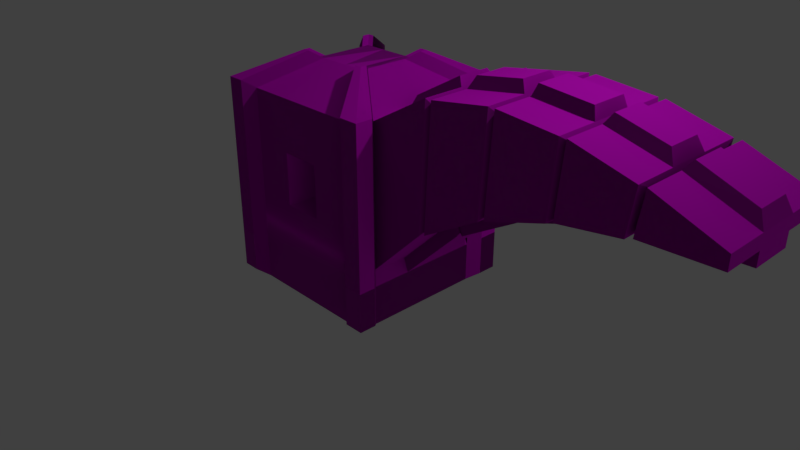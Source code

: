 # Source: arch.blend  (saved by Blender 2.79.0; exported with 4.5.12 LTS)
import bpy
from mathutils import Matrix  # noqa: F401  (used for matrix-valued properties, if any)

bpy.ops.wm.read_factory_settings(use_empty=True)
scene = bpy.context.scene
scene.name = 'Scene'

# ---- collections
col_collection_1 = bpy.data.collections.new('Collection 1'); scene.collection.children.link(col_collection_1)

# ---- images (referenced by path relative to the original .blend; pixels are not part of the script)
import os
ASSET_DIR = os.environ.get("B2B_ASSET_DIR", "")  # directory of the original .blend (textures are referenced by path, not embedded)
HERE = os.path.dirname(os.path.abspath(__file__))  # packed textures are extracted next to this script under _unpacked/

def load_image(name, relpath, width, height, colorspace="sRGB"):
    """Load a texture the original file referenced (path relative to the .blend, or extracted next to this script)."""
    p = next((c for c in (os.path.join(HERE, relpath), os.path.join(ASSET_DIR, relpath)) if relpath and os.path.exists(c)), "")
    if p:
        img = bpy.data.images.load(p, check_existing=True)
        img.name = name
    else:  # same state as the original file: an image datablock whose file is absent (Cycles renders it pink)
        img = bpy.data.images.new(name, width, height)
        img.source = "FILE"
        img.filepath = "//" + (relpath or name)
    img.colorspace_settings.name = colorspace
    return img
img_pot_diffuse = load_image('pot-diffuse', 'pot-diffuse.png', 1024, 1024, 'sRGB')
img_railing_normals_png = load_image('railing-normals.png', 'railing-normals.png', 1024, 1024, 'Non-Color')

# ---- materials (node trees are filled in below, after node groups)
mat_material = bpy.data.materials.new('Material')
mat_material.alpha_threshold = 0.0
mat_material.roughness = 0.5
mat_material.line_color = (0.0, 0.0, 0.0, 1.0)

# ---- material node trees
mat_material.use_nodes = True; mat_material.node_tree.nodes.clear()
_N = mat_material.node_tree.nodes; _L = mat_material.node_tree.links
n0 = _N.new('ShaderNodeOutputMaterial'); n0.name = 'Material Output'; n0.location = (300, 300)
n1 = _N.new('ShaderNodeBsdfPrincipled'); n1.name = 'Principled BSDF'; n1.location = (30, 403)
n1.width = 150
n1.subsurface_method = 'BURLEY'
n1.inputs[2].default_value = 0.8083
n1.inputs[3].default_value = 1.45
n1.inputs[9].default_value = (1.0, 1.0, 1.0)
n1.inputs[13].default_value = 0.09167
n2 = _N.new('ShaderNodeTexImage'); n2.name = 'Image Texture'; n2.location = (-242, 588)
n2.width = 140
n2.image = img_pot_diffuse
n3 = _N.new('ShaderNodeTexImage'); n3.name = 'Image Texture.001'; n3.location = (-445, 294)
n3.width = 140
n3.image = img_railing_normals_png
n4 = _N.new('ShaderNodeNormalMap'); n4.name = 'Normal Map'; n4.location = (-214, 163)
n4.inputs[0].default_value = 2.0
_L.new(n1.outputs[0], n0.inputs[0])
_L.new(n2.outputs[0], n1.inputs[0])
_L.new(n3.outputs[0], n4.inputs[1])
_L.new(n4.outputs[0], n1.inputs[5])
n0.is_active_output = True

# ---- world
world_world = bpy.data.worlds.new('World'); scene.world = world_world
world_world.color = (0.05088, 0.05088, 0.05088)
world_world.use_sun_shadow = False
world_world.sun_shadow_jitter_overblur = 0.0
world_world.cycles.sampling_method = 'MANUAL'

# ---- cameras
cam_camera = bpy.data.cameras.new('Camera')
cam_camera.clip_end = 100.0
cam_camera.lens = 35.0
cam_camera.sensor_width = 32.0
cam_camera.sensor_height = 18.0
cam_camera.ortho_scale = 7.314
cam_camera.dof.focus_distance = 0.0

# ---- lights
light_lamp = bpy.data.lights.new('Lamp', 'POINT')
light_lamp.transmission_factor = 0.0
light_lamp.cutoff_distance = 30.0
light_lamp.energy = 100.0
light_lamp.shadow_buffer_clip_start = 1.001
light_lamp.shadow_soft_size = 0.1
light_lamp.shadow_maximum_resolution = 0.006
light_lamp.use_absolute_resolution = True

# ---- meshes
me_cube = bpy.data.meshes.new('Cube')
me_cube.from_pydata([(1.0, 1.0, -1.0), (1.0, -1.0, -1.0), (-1.0, -1.0, -1.0), (-1.0, 1.0, -1.0), (-0.7813, -1.0, 9.0), (1.127, 0.8765, 9.357), (-0.908, -1.127, 1.354), (1.127, -0.9079, 1.356), (1.0, 0.75, -1.0), (-1.0, 0.75, -1.0), (1.0, 0.75, 1.0), (-1.0, 0.75, 1.0), (-1.0, 0.75, 9.0), (1.0, -0.7812, -1.0), (1.0, -0.7813, 1.0), (-1.0, -0.7812, -1.0), (-1.0, -0.7812, 1.0), (-1.127, -1.127, 1.354), (0.75, 1.0, -1.0), (0.75, -1.0, -1.0), (0.75, 1.0, 1.0), (0.75, -1.0, 1.0), (0.75, 0.75, -1.0), (0.75, -0.7812, -1.0), (-0.7812, 1.0, -1.0), (-0.7813, -1.0, -1.0), (-0.7812, 1.0, 1.0), (-0.7813, -1.0, 1.0), (1.127, -1.127, 1.356), (-0.7812, 1.0, 9.0), (-0.7812, 0.75, -1.0), (-0.7812, -0.7812, -1.0), (-1.0, -0.2708, -1.0), (-1.0, 0.2396, -1.0), (-1.0, -0.2708, 1.0), (-1.0, 0.2396, 1.0), (1.127, 1.127, 9.357), (1.0, -0.7813, 9.0), (1.0, 0.2396, -1.0), (1.0, -0.2708, -1.0), (1.0, 0.2396, 1.0), (1.0, -0.2708, 1.0), (0.75, -0.2708, -1.0), (0.75, 0.2396, -1.0), (-0.7812, -0.2708, -1.0), (-0.7812, 0.2396, -1.0), (1.0, 0.75, 9.0), (-1.0, 0.2396, 9.0), (1.0, -0.2708, 9.0), (-1.0, -0.7812, 9.0), (0.75, 1.0, 9.0), (0.75, -1.0, 9.0), (-1.0, -0.2708, 9.0), (1.0, 0.2396, 9.0), (5.0, -0.2708, 7.714), (5.0, 0.2396, 7.714), (5.0, -0.2708, 9.0), (5.0, -0.7813, 9.0), (5.0, 0.75, 9.0), (5.0, 0.2396, 9.0), (0.9326, -0.2708, 1.643), (0.9326, -0.7813, 1.643), (0.9326, 0.75, 1.643), (0.9326, 0.2396, 1.643), (5.0, -0.2708, 8.357), (5.0, -0.7813, 8.357), (5.0, 0.75, 8.357), (5.0, 0.2396, 8.357), (4.191, 0.1714, 9.834), (3.398, 0.2187, 10.76), (2.598, 0.2168, 10.93), (1.798, 0.2251, 10.51), (1.798, -0.2564, 10.51), (2.598, -0.2481, 10.93), (3.398, -0.2499, 10.76), (4.191, -0.2059, 9.834), (1.798, 0.2251, 4.234), (2.598, 0.2168, 6.089), (3.398, 0.2187, 7.112), (4.178, 0.1488, 7.975), (4.173, -0.1756, 7.965), (3.398, -0.2499, 7.112), (2.598, -0.2481, 6.089), (1.798, -0.2564, 4.234), (4.191, 0.5177, 9.835), (3.398, 0.6873, 10.76), (2.598, 0.6817, 10.93), (1.798, 0.7066, 10.51), (4.191, -0.5833, 9.834), (3.398, -0.7186, 10.76), (2.598, -0.7129, 10.93), (1.798, -0.7379, 10.51), (1.735, 0.2251, 4.841), (2.536, 0.2168, 6.674), (3.336, 0.2187, 7.703), (4.131, 0.1484, 8.449), (4.12, -0.1753, 8.331), (3.336, -0.2499, 7.703), (2.536, -0.2481, 6.674), (1.735, -0.2564, 4.841), (4.146, 0.517, 8.475), (3.336, 0.6873, 7.703), (2.536, 0.6817, 6.674), (1.735, 0.7066, 4.841), (4.141, -0.5833, 8.366), (3.336, -0.7186, 7.703), (2.536, -0.7129, 6.674), (1.735, -0.7379, 4.841), (4.24, -0.2708, 10.17), (4.24, 0.2396, 7.606), (4.173, 0.2396, 8.249), (4.24, 0.2396, 10.17), (4.24, -0.2708, 7.606), (4.24, 0.75, 10.17), (4.24, -0.7813, 10.17), (4.173, -0.2708, 8.249), (4.173, 0.75, 8.249), (4.173, -0.7813, 8.249), (4.16, 0.2396, 10.17), (4.16, -0.2708, 10.17), (4.16, 0.2396, 7.472), (4.16, -0.2708, 7.472), (4.16, 0.75, 10.17), (4.16, -0.7813, 10.17), (4.093, 0.2396, 8.114), (4.093, -0.2708, 8.114), (4.093, 0.75, 8.114), (4.093, -0.7813, 8.114), (3.438, 0.2396, 10.93), (3.438, -0.2708, 7.025), (3.438, 0.75, 10.93), (3.438, -0.7813, 10.93), (3.371, -0.2708, 7.668), (3.371, 0.75, 7.668), (3.371, -0.7813, 7.668), (3.438, -0.2708, 10.93), (3.438, 0.2396, 7.025), (3.371, 0.2396, 7.668), (3.36, 0.2396, 10.93), (3.36, -0.2708, 10.93), (3.36, 0.2396, 6.894), (3.36, -0.2708, 6.894), (3.36, 0.75, 10.93), (3.36, -0.7813, 10.93), (3.293, 0.2396, 7.537), (3.293, -0.2708, 7.537), (3.293, 0.75, 7.537), (3.293, -0.7813, 7.537), (2.638, 0.2396, 11.19), (2.638, -0.2708, 5.94), (2.638, 0.75, 11.19), (2.638, -0.7813, 11.19), (2.571, -0.2708, 6.583), (2.571, 0.75, 6.583), (2.571, -0.7813, 6.583), (2.638, -0.2708, 11.19), (2.638, 0.2396, 5.94), (2.571, 0.2396, 6.583), (2.56, 0.2396, 11.19), (2.56, -0.2708, 11.19), (2.56, 0.2396, 5.809), (2.56, -0.2708, 5.809), (2.56, 0.75, 11.19), (2.56, -0.7813, 11.19), (2.493, 0.2396, 6.452), (2.493, -0.2708, 6.452), (2.493, 0.75, 6.452), (2.493, -0.7813, 6.452), (1.838, 0.2396, 10.73), (1.838, -0.2708, 4.133), (1.838, 0.75, 10.73), (1.838, -0.7813, 10.73), (1.771, -0.2708, 4.776), (1.771, 0.75, 4.776), (1.771, -0.7813, 4.776), (1.838, -0.2708, 10.73), (1.838, 0.2396, 4.133), (1.771, 0.2396, 4.776), (1.76, 0.2396, 10.73), (1.76, -0.2708, 4.002), (1.76, 0.75, 10.73), (1.76, -0.7813, 10.73), (1.693, -0.2708, 4.645), (1.693, 0.75, 4.645), (1.693, -0.7813, 4.645), (1.76, -0.2708, 10.73), (1.76, 0.2396, 4.002), (1.693, 0.2396, 4.645), (1.08, 0.1885, 9.715), (1.08, -0.2198, 9.715), (1.688, 0.1885, 11.1), (4.32, -0.2198, 10.59), (4.928, -0.2198, 9.66), (4.928, 0.1885, 9.66), (4.32, 0.1885, 10.59), (3.515, -0.2198, 11.4), (4.092, -0.2198, 10.79), (4.092, 0.1885, 10.79), (3.515, 0.1885, 11.4), (2.689, -0.2377, 11.72), (3.317, -0.2377, 11.49), (3.317, 0.2064, 11.49), (2.689, 0.2064, 11.72), (1.915, -0.2198, 11.32), (2.492, -0.2198, 11.69), (2.492, 0.1885, 11.69), (1.915, 0.1885, 11.32), (1.688, -0.2198, 11.1), (0.2396, 1.0, -1.0), (-0.2708, 1.0, -1.0), (0.2396, -1.0, -1.0), (-0.2708, -1.0, -1.0), (0.2396, 1.0, 1.0), (-0.2708, 1.0, 1.0), (0.2396, -1.0, 1.0), (-0.2708, -1.0, 1.0), (0.2396, 0.75, -1.0), (-0.2708, 0.75, -1.0), (0.2396, -0.7812, -1.0), (-0.2708, -0.7812, -1.0), (0.2396, 0.2396, -1.0), (-0.2708, 0.2396, -1.0), (0.2396, -0.2708, -1.0), (-0.2708, -0.2708, -1.0), (0.2396, 1.0, 9.0), (-0.2708, 1.0, 9.0), (0.2396, -1.0, 9.0), (-0.2708, -1.0, 9.0), (1.0, -0.7813, 6.333), (1.0, -0.7813, 3.667), (-1.127, -1.127, -0.6456), (-0.908, -1.127, -0.6456), (-0.7812, 1.0, 6.333), (-0.7812, 1.0, 3.667), (1.0, 0.75, 6.333), (1.0, 0.75, 3.667), (-1.0, -0.7812, 3.667), (-1.0, -0.7812, 6.333), (-1.0, -0.2708, 6.333), (-1.0, -0.2708, 3.667), (0.75, 1.0, 3.667), (0.75, 1.0, 6.333), (-0.7813, -1.0, 3.667), (-0.7813, -1.0, 6.333), (1.127, -1.127, -0.6441), (1.127, -0.9079, -0.6441), (-1.0, 0.2396, 6.333), (-1.0, 0.2396, 3.667), (-1.0, 0.75, 6.333), (-1.0, 0.75, 3.667), (1.127, 1.127, 1.357), (1.127, 1.127, -0.6426), (0.75, -1.0, 6.333), (0.75, -1.0, 3.667), (-0.2708, -1.0, 3.667), (-0.2708, -1.0, 6.333), (0.2396, -1.0, 3.667), (0.2396, -1.0, 6.333), (0.2396, 1.0, 3.667), (0.2396, 1.0, 6.333), (-0.2708, 1.0, 3.667), (-0.2708, 1.0, 6.333), (-0.3754, 0.08506, 10.32), (-0.3754, 0.2747, 10.32), (-0.3754, 0.3675, 10.32), (0.3675, 0.3675, 10.32), (0.3675, 0.2747, 10.32), (-0.2941, -0.3754, 10.32), (-0.3754, -0.3754, 10.32), (-0.2941, 0.3675, 10.32), (0.3675, -0.2941, 10.32), (0.3675, -0.3754, 10.32), (0.3675, -0.1045, 10.32), (-0.3754, -0.2941, 10.32), (0.2747, 0.3675, 10.32), (0.2747, -0.3754, 10.32), (-0.1045, 0.3675, 10.32), (-0.1045, -0.3754, 10.32), (-0.3754, -0.1045, 10.32), (0.3675, 0.08506, 10.32), (0.08506, 0.3675, 10.32), (0.08506, -0.3754, 10.32), (-0.2708, -0.5, 3.667), (-0.2708, -0.5, 6.333), (0.2396, -0.5, 3.667), (0.2396, -0.5, 6.333), (-0.5, -0.2708, 6.333), (-0.5, -0.2708, 3.667), (-0.5, 0.2396, 6.333), (-0.5, 0.2396, 3.667), (0.2396, 0.5, 3.667), (0.2396, 0.5, 6.333), (-0.2708, 0.5, 3.667), (-0.2708, 0.5, 6.333), (-0.9079, 1.127, -0.6441), (-1.127, 1.127, -0.6441), (-1.127, 0.8766, -0.6441), (-1.127, 1.127, 1.356), (-0.9079, 1.127, 1.356), (-1.127, 0.8766, 1.356), (-1.127, 0.8766, 9.356), (-1.127, 1.127, 9.356), (-0.9079, 1.127, 9.356), (-1.127, 1.127, 6.689), (-0.9079, 1.127, 4.023), (-1.127, 0.8766, 4.023), (-0.5021, 0.4013, 10.67), (-1.127, 1.127, 4.023), (-0.9079, 1.127, 6.689), (-1.127, 0.8766, 6.689), (-0.5021, 0.4941, 10.67), (-0.4208, 0.4941, 10.67), (-1.127, -0.908, -0.6456), (-1.127, -0.908, 1.354), (-0.908, -1.127, 9.354), (-1.127, -1.127, 9.354), (-1.127, -0.908, 9.354), (-1.127, -0.908, 6.688), (-0.908, -1.127, 6.688), (-1.127, -1.127, 4.021), (-1.127, -0.908, 4.021), (-0.908, -1.127, 4.021), (-1.127, -1.127, 6.688), (-0.4209, -0.5022, 10.67), (-0.5022, -0.5022, 10.67), (-0.5022, -0.4209, 10.67), (0.8766, -1.127, -0.6441), (0.8766, -1.127, 1.356), (1.127, -0.9079, 9.356), (1.127, -1.127, 9.356), (0.8766, -1.127, 9.356), (1.127, -0.9079, 4.023), (1.127, -1.127, 6.689), (0.8766, -1.127, 4.023), (1.127, -0.9079, 6.689), (1.127, -1.127, 4.023), (0.8766, -1.127, 6.689), (0.4941, -0.4208, 10.67), (0.4941, -0.5021, 10.67), (0.4013, -0.5021, 10.67), (1.127, 0.8765, -0.6426), (1.127, 0.8765, 1.357), (0.8765, 1.127, -0.6426), (0.8765, 1.127, 1.357), (0.8765, 1.127, 9.357), (1.127, 1.127, 6.691), (1.127, 0.8765, 4.024), (0.8765, 1.127, 6.691), (1.127, 1.127, 4.024), (1.127, 0.8765, 6.691), (0.8765, 1.127, 4.024), (0.494, 0.494, 10.68), (0.494, 0.4012, 10.68), (0.4012, 0.494, 10.68)], [], [(31, 25, 2, 15), (270, 271, 338, 337), (2, 25, 231, 230), (264, 269, 311, 310), (248, 12, 300, 309), (33, 35, 11, 9), (18, 20, 343, 342), (24, 30, 9, 3), (242, 243, 318, 321), (39, 41, 14, 13), (44, 31, 15, 32), (39, 13, 23, 42), (0, 8, 22, 18), (240, 241, 347, 350), (19, 1, 244, 326), (13, 1, 19, 23), (223, 219, 31, 44), (209, 217, 30, 24), (213, 209, 24, 26), (211, 215, 27, 25), (219, 211, 25, 31), (217, 221, 45, 30), (221, 223, 44, 45), (8, 38, 43, 22), (38, 39, 42, 43), (30, 45, 33, 9), (45, 44, 32, 33), (8, 10, 40, 38), (38, 40, 41, 39), (15, 16, 34, 32), (32, 34, 35, 33), (113, 111, 59, 58), (233, 26, 298, 304), (12, 263, 306, 300), (0, 18, 342, 251), (238, 237, 49, 52), (8, 0, 251, 340), (15, 2, 230, 312), (27, 242, 321, 6), (246, 238, 52, 47), (248, 246, 47, 12), (228, 37, 328, 334), (269, 29, 302, 311), (261, 232, 29, 225), (112, 109, 55, 54), (257, 252, 51, 226), (155, 139, 200, 199), (1, 13, 245, 244), (57, 65, 64, 56), (59, 67, 66, 58), (54, 55, 59, 56), (14, 41, 60, 61), (131, 134, 127, 123), (108, 114, 57, 56), (110, 116, 66, 67), (117, 115, 64, 65), (116, 113, 58, 66), (186, 40, 63, 187), (112, 54, 64, 115), (40, 10, 62, 63), (117, 65, 57, 114), (179, 83, 99, 182), (161, 82, 98, 165), (141, 81, 97, 145), (121, 80, 96, 125), (109, 79, 95, 110), (136, 78, 94, 137), (156, 77, 93, 157), (176, 76, 92, 177), (184, 182, 99, 107), (167, 165, 98, 106), (147, 145, 97, 105), (127, 125, 96, 104), (187, 183, 103, 92), (164, 166, 102, 93), (144, 146, 101, 94), (124, 126, 100, 95), (185, 181, 91, 72), (159, 163, 90, 73), (139, 143, 89, 74), (119, 123, 88, 75), (154, 147, 143, 151), (91, 107, 174, 171), (107, 91, 181, 184), (90, 106, 154, 151), (178, 185, 72, 71), (158, 159, 73, 70), (138, 139, 74, 69), (118, 119, 75, 68), (179, 186, 76, 83), (161, 160, 77, 82), (141, 140, 78, 81), (121, 120, 79, 80), (180, 178, 71, 87), (162, 158, 70, 86), (142, 138, 69, 85), (122, 118, 68, 84), (89, 105, 134, 131), (55, 109, 110, 67), (80, 112, 115, 96), (104, 96, 115, 117), (95, 100, 116, 110), (75, 88, 114, 108), (37, 61, 184, 181), (68, 75, 108, 111), (80, 79, 109, 112), (84, 68, 111, 113), (130, 128, 118, 122), (129, 136, 120, 121), (119, 118, 197, 196), (174, 167, 163, 171), (117, 114, 88, 104), (135, 131, 123, 119), (137, 133, 126, 124), (134, 132, 125, 127), (79, 120, 124, 95), (129, 121, 125, 132), (81, 129, 132, 97), (105, 97, 132, 134), (94, 101, 133, 137), (74, 89, 131, 135), (167, 106, 90, 163), (69, 74, 135, 128), (81, 78, 136, 129), (85, 69, 128, 130), (123, 127, 104, 88), (120, 136, 137, 124), (150, 148, 138, 142), (149, 156, 140, 141), (48, 185, 207, 189), (147, 105, 89, 143), (155, 151, 143, 139), (157, 153, 146, 144), (154, 152, 145, 147), (78, 140, 144, 94), (149, 141, 145, 152), (82, 149, 152, 98), (106, 98, 152, 154), (93, 102, 153, 157), (73, 90, 151, 155), (70, 73, 155, 148), (82, 77, 156, 149), (86, 70, 148, 150), (140, 156, 157, 144), (170, 168, 158, 162), (169, 176, 160, 161), (111, 108, 191, 194), (175, 171, 163, 159), (177, 173, 166, 164), (174, 172, 165, 167), (77, 160, 164, 93), (169, 161, 165, 172), (83, 169, 172, 99), (107, 99, 172, 174), (92, 103, 173, 177), (72, 91, 171, 175), (71, 72, 175, 168), (83, 76, 176, 169), (87, 71, 168, 170), (160, 176, 177, 164), (46, 53, 178, 180), (41, 40, 186, 179), (59, 111, 194, 193), (48, 37, 181, 185), (63, 62, 183, 187), (61, 60, 182, 184), (41, 179, 182, 60), (76, 186, 187, 92), (116, 100, 84, 113), (122, 84, 100, 126), (130, 122, 126, 133), (85, 130, 133, 101), (142, 85, 101, 146), (150, 142, 146, 153), (86, 150, 153, 102), (162, 86, 102, 166), (170, 162, 166, 173), (87, 170, 173, 103), (180, 87, 103, 183), (46, 180, 183, 62), (194, 191, 192, 193), (198, 195, 196, 197), (202, 199, 200, 201), (206, 203, 204, 205), (188, 189, 207, 190), (118, 128, 198, 197), (128, 135, 195, 198), (56, 59, 193, 192), (175, 159, 204, 203), (53, 48, 189, 188), (178, 53, 188, 190), (108, 56, 192, 191), (168, 175, 203, 206), (135, 119, 196, 195), (158, 168, 206, 205), (148, 155, 199, 202), (185, 178, 190, 207), (139, 138, 201, 200), (138, 148, 202, 201), (159, 158, 205, 204), (243, 255, 227, 4), (255, 257, 226, 227), (241, 259, 224, 50), (259, 261, 225, 224), (13, 14, 7, 245), (12, 47, 262, 263), (43, 42, 222, 220), (220, 222, 223, 221), (22, 43, 220, 216), (216, 220, 221, 217), (23, 19, 210, 218), (218, 210, 211, 219), (19, 21, 214, 210), (210, 214, 215, 211), (20, 18, 208, 212), (212, 208, 209, 213), (18, 22, 216, 208), (208, 216, 217, 209), (42, 23, 218, 222), (222, 218, 219, 223), (212, 213, 260, 258), (258, 260, 292, 290), (20, 212, 258, 240), (240, 258, 259, 241), (215, 214, 256, 254), (257, 255, 283, 285), (27, 215, 254, 242), (242, 254, 255, 243), (271, 275, 339, 338), (14, 229, 331, 7), (214, 21, 253, 256), (256, 253, 252, 257), (213, 26, 233, 260), (260, 233, 232, 261), (232, 233, 304, 308), (3, 9, 296, 295), (252, 253, 333, 336), (275, 51, 330, 339), (11, 35, 247, 249), (249, 247, 246, 248), (35, 34, 239, 247), (247, 239, 287, 289), (273, 49, 316, 325), (267, 268, 324, 323), (4, 267, 323, 314), (243, 4, 314, 318), (20, 240, 350, 343), (265, 266, 352, 351), (34, 16, 236, 239), (239, 236, 237, 238), (241, 50, 344, 347), (10, 8, 340, 341), (263, 264, 310, 306), (29, 232, 308, 302), (277, 276, 269, 264, 263, 262, 278, 273, 268, 267), (270, 272, 279, 266, 265, 274, 280, 281, 275, 271), (281, 280, 276, 277), (225, 29, 269, 276), (50, 224, 280, 274), (274, 265, 351, 353), (4, 227, 277, 267), (224, 225, 276, 280), (26, 24, 294, 298), (52, 49, 273, 278), (226, 51, 275, 281), (51, 252, 336, 330), (47, 52, 278, 262), (227, 226, 281, 277), (37, 48, 272, 270), (53, 46, 266, 279), (25, 27, 6, 231), (48, 53, 279, 272), (16, 15, 312, 313), (266, 46, 5, 352), (282, 284, 285, 283), (256, 257, 285, 284), (255, 254, 282, 283), (254, 256, 284, 282), (289, 287, 286, 288), (246, 247, 289, 288), (239, 238, 286, 287), (238, 246, 288, 286), (290, 292, 293, 291), (261, 259, 291, 293), (260, 261, 293, 292), (259, 258, 290, 291), (296, 299, 297, 295), (298, 294, 295, 297), (301, 300, 306, 310), (308, 303, 301, 302), (303, 309, 300, 301), (297, 299, 305, 307), (307, 305, 309, 303), (298, 297, 307, 304), (304, 307, 303, 308), (302, 301, 310, 311), (24, 3, 295, 294), (249, 248, 309, 305), (11, 249, 305, 299), (9, 11, 299, 296), (231, 6, 17, 230), (230, 17, 313, 312), (322, 318, 314, 315), (317, 322, 315, 316), (313, 17, 319, 320), (320, 319, 322, 317), (17, 6, 321, 319), (319, 321, 318, 322), (316, 315, 324, 325), (315, 314, 323, 324), (236, 16, 313, 320), (49, 237, 317, 316), (268, 273, 325, 324), (237, 236, 320, 317), (245, 7, 28, 244), (244, 28, 327, 326), (336, 332, 329, 330), (332, 334, 328, 329), (330, 329, 338, 339), (28, 7, 331, 335), (335, 331, 334, 332), (327, 28, 335, 333), (333, 335, 332, 336), (329, 328, 337, 338), (229, 228, 334, 331), (21, 19, 326, 327), (37, 270, 337, 328), (253, 21, 327, 333), (251, 250, 341, 340), (250, 251, 342, 343), (349, 345, 36, 5), (345, 347, 344, 36), (250, 343, 350, 348), (348, 350, 347, 345), (341, 250, 348, 346), (346, 348, 345, 349), (5, 36, 351, 352), (36, 344, 353, 351), (46, 234, 349, 5), (235, 10, 341, 346), (234, 235, 346, 349), (50, 274, 353, 344)])
_uv = me_cube.uv_layers.new(name='UVMap')
_uv.uv.foreach_set('vector', [0.3613, 0.8752, 0.3822, 0.8752, 0.3822, 0.8948, 0.3613, 0.8948, 0.0209, 0.8948, 0.9005, 0.7472, 0.9005, 0.7472, 0.0209, 0.8948, 0.3822, 0.8948, 0.3822, 0.8752, 0.3822, 0.8752, 0.3822, 0.8948, 0.9005, 0.4631, 0.8796, 0.4631, 0.8796, 0.4631, 0.9005, 0.4631, 0.8766, 0.1052, 0.8766, 0.1052, 0.8766, 0.1052, 0.8766, 0.1052, 0.8278, 0.2841, 0.8278, 0.1052, 0.8766, 0.1052, 0.8766, 0.2841, 0.7333, 0.2841, 0.7333, 0.4631, 0.7333, 0.4631, 0.7333, 0.2841, 0.1911, 0.8752, 0.215, 0.8752, 0.215, 0.8948, 0.1911, 0.8948, 0.7303, 0.7472, 0.7303, 0.7472, 0.7303, 0.7472, 0.7303, 0.7472, 0.06966, 0.7159, 0.06966, 0.8948, 0.0209, 0.8948, 0.0209, 0.7159, 0.3125, 0.8752, 0.3613, 0.8752, 0.3613, 0.8948, 0.3125, 0.8948, 0.3125, 0.7159, 0.3613, 0.7159, 0.3613, 0.7382, 0.3125, 0.7382, 0.1911, 0.7159, 0.215, 0.7159, 0.215, 0.7382, 0.1911, 0.7382, 0.7333, 0.4631, 0.7333, 0.4631, 0.7333, 0.4631, 0.7333, 0.4631, 0.3822, 0.7382, 0.3822, 0.7159, 0.3822, 0.7159, 0.3822, 0.7382, 0.3613, 0.7159, 0.3822, 0.7159, 0.3822, 0.7382, 0.3613, 0.7382, 0.3125, 0.8295, 0.3613, 0.8295, 0.3613, 0.8752, 0.3125, 0.8752, 0.1911, 0.8295, 0.215, 0.8295, 0.215, 0.8752, 0.1911, 0.8752, 0.8308, 0.4631, 0.8308, 0.2841, 0.8796, 0.2841, 0.8796, 0.4631, 0.779, 0.5683, 0.779, 0.7472, 0.7303, 0.7472, 0.7303, 0.5683, 0.3613, 0.8295, 0.3822, 0.8295, 0.3822, 0.8752, 0.3613, 0.8752, 0.215, 0.8295, 0.2637, 0.8295, 0.2637, 0.8752, 0.215, 0.8752, 0.2637, 0.8295, 0.3125, 0.8295, 0.3125, 0.8752, 0.2637, 0.8752, 0.215, 0.7159, 0.2637, 0.7159, 0.2637, 0.7382, 0.215, 0.7382, 0.2637, 0.7159, 0.3125, 0.7159, 0.3125, 0.7382, 0.2637, 0.7382, 0.215, 0.8752, 0.2637, 0.8752, 0.2637, 0.8948, 0.215, 0.8948, 0.2637, 0.8752, 0.3125, 0.8752, 0.3125, 0.8948, 0.2637, 0.8948, 0.1672, 0.7159, 0.1672, 0.8948, 0.1184, 0.8948, 0.1184, 0.7159, 0.1184, 0.7159, 0.1184, 0.8948, 0.06966, 0.8948, 0.06966, 0.7159, 0.7303, 0.2841, 0.7303, 0.1052, 0.779, 0.1052, 0.779, 0.2841, 0.779, 0.2841, 0.779, 0.1052, 0.8278, 0.1052, 0.8278, 0.2841, 0.1672, 0.8948, 0.1184, 0.8948, 0.1184, 0.8948, 0.1672, 0.8948, 0.8796, 0.4631, 0.8796, 0.4631, 0.8796, 0.4631, 0.8796, 0.4631, 0.8766, 0.1052, 0.8766, 0.1052, 0.8766, 0.1052, 0.8766, 0.1052, 0.1911, 0.7159, 0.1911, 0.7382, 0.1911, 0.7382, 0.1911, 0.7159, 0.779, 0.1052, 0.7303, 0.1052, 0.7303, 0.1052, 0.779, 0.1052, 0.215, 0.7159, 0.1911, 0.7159, 0.1911, 0.7159, 0.215, 0.7159, 0.3613, 0.8948, 0.3822, 0.8948, 0.3822, 0.8948, 0.3613, 0.8948, 0.7303, 0.7472, 0.7303, 0.7472, 0.7303, 0.7472, 0.7303, 0.7472, 0.8278, 0.1052, 0.779, 0.1052, 0.779, 0.1052, 0.8278, 0.1052, 0.8766, 0.1052, 0.8278, 0.1052, 0.8278, 0.1052, 0.8766, 0.1052, 0.0, 0.0, 0.0, 0.0, 0.0, 0.0, 0.0, 0.0, 0.8796, 0.4631, 0.8796, 0.4631, 0.8796, 0.4631, 0.8796, 0.4631, 0.8308, 0.4631, 0.8796, 0.4631, 0.8796, 0.4631, 0.8308, 0.4631, 0.06966, 0.8948, 0.1184, 0.8948, 0.1184, 0.8948, 0.06966, 0.8948, 0.8278, 0.7472, 0.8766, 0.7472, 0.8766, 0.7472, 0.8278, 0.7472, 0.06966, 0.8948, 0.06966, 0.8948, 0.06966, 0.8948, 0.06966, 0.8948, 0.3822, 0.7159, 0.3613, 0.7159, 0.3613, 0.7159, 0.3822, 0.7159, 0.0209, 0.8948, 0.0209, 0.8948, 0.06966, 0.8948, 0.06966, 0.8948, 0.1184, 0.8948, 0.1184, 0.8948, 0.1672, 0.8948, 0.1672, 0.8948, 0.06966, 0.8948, 0.1184, 0.8948, 0.1184, 0.8948, 0.06966, 0.8948, 0.0209, 0.8948, 0.06966, 0.8948, 0.06966, 0.8948, 0.0209, 0.8948, 0.0209, 0.8948, 0.0209, 0.8948, 0.0209, 0.8948, 0.0209, 0.8948, 0.06966, 0.8948, 0.0209, 0.8948, 0.0209, 0.8948, 0.06966, 0.8948, 0.1184, 0.8948, 0.1672, 0.8948, 0.1672, 0.8948, 0.1184, 0.8948, 0.0209, 0.8948, 0.06966, 0.8948, 0.06966, 0.8948, 0.0209, 0.8948, 0.1672, 0.8948, 0.1672, 0.8948, 0.1672, 0.8948, 0.1672, 0.8948, 0.1184, 0.8948, 0.1184, 0.8948, 0.1184, 0.8948, 0.1184, 0.8948, 0.06966, 0.8948, 0.06966, 0.8948, 0.06966, 0.8948, 0.06966, 0.8948, 0.1184, 0.8948, 0.1672, 0.8948, 0.1672, 0.8948, 0.1184, 0.8948, 0.0209, 0.8948, 0.0209, 0.8948, 0.0209, 0.8948, 0.0209, 0.8948, 0.06966, 0.8948, 0.06966, 0.8948, 0.06966, 0.8948, 0.06966, 0.8948, 0.06966, 0.8948, 0.06966, 0.8948, 0.06966, 0.8948, 0.06966, 0.8948, 0.06966, 0.8948, 0.06966, 0.8948, 0.06966, 0.8948, 0.06966, 0.8948, 0.06966, 0.8948, 0.06966, 0.8948, 0.06966, 0.8948, 0.06966, 0.8948, 0.1184, 0.8948, 0.1184, 0.8948, 0.1184, 0.8948, 0.1184, 0.8948, 0.1184, 0.8948, 0.1184, 0.8948, 0.1184, 0.8948, 0.1184, 0.8948, 0.1184, 0.8948, 0.1184, 0.8948, 0.1184, 0.8948, 0.1184, 0.8948, 0.1184, 0.8948, 0.1184, 0.8948, 0.1184, 0.8948, 0.1184, 0.8948, 0.0209, 0.8948, 0.06966, 0.8948, 0.06966, 0.8948, 0.0209, 0.8948, 0.0209, 0.8948, 0.06966, 0.8948, 0.06966, 0.8948, 0.0209, 0.8948, 0.0209, 0.8948, 0.06966, 0.8948, 0.06966, 0.8948, 0.0209, 0.8948, 0.0209, 0.8948, 0.06966, 0.8948, 0.06966, 0.8948, 0.0209, 0.8948, 0.1184, 0.8948, 0.1672, 0.8948, 0.1672, 0.8948, 0.1184, 0.8948, 0.1184, 0.8948, 0.1672, 0.8948, 0.1672, 0.8948, 0.1184, 0.8948, 0.1184, 0.8948, 0.1672, 0.8948, 0.1672, 0.8948, 0.1184, 0.8948, 0.1184, 0.8948, 0.1672, 0.8948, 0.1672, 0.8948, 0.1184, 0.8948, 0.06966, 0.8948, 0.0209, 0.8948, 0.0209, 0.8948, 0.06966, 0.8948, 0.06966, 0.8948, 0.0209, 0.8948, 0.0209, 0.8948, 0.06966, 0.8948, 0.06966, 0.8948, 0.0209, 0.8948, 0.0209, 0.8948, 0.06966, 0.8948, 0.06966, 0.8948, 0.0209, 0.8948, 0.0209, 0.8948, 0.06966, 0.8948, 0.0209, 0.8948, 0.0209, 0.8948, 0.0209, 0.8948, 0.0209, 0.8948, 0.0209, 0.8948, 0.0209, 0.8948, 0.0209, 0.8948, 0.0209, 0.8948, 0.0209, 0.8948, 0.0209, 0.8948, 0.0209, 0.8948, 0.0209, 0.8948, 0.0209, 0.8948, 0.0209, 0.8948, 0.0209, 0.8948, 0.0209, 0.8948, 0.1184, 0.8948, 0.06966, 0.8948, 0.06966, 0.8948, 0.1184, 0.8948, 0.1184, 0.8948, 0.06966, 0.8948, 0.06966, 0.8948, 0.1184, 0.8948, 0.1184, 0.8948, 0.06966, 0.8948, 0.06966, 0.8948, 0.1184, 0.8948, 0.1184, 0.8948, 0.06966, 0.8948, 0.06966, 0.8948, 0.1184, 0.8948, 0.06966, 0.8948, 0.1184, 0.8948, 0.1184, 0.8948, 0.06966, 0.8948, 0.06966, 0.8948, 0.1184, 0.8948, 0.1184, 0.8948, 0.06966, 0.8948, 0.06966, 0.8948, 0.1184, 0.8948, 0.1184, 0.8948, 0.06966, 0.8948, 0.06966, 0.8948, 0.1184, 0.8948, 0.1184, 0.8948, 0.06966, 0.8948, 0.1672, 0.8948, 0.1184, 0.8948, 0.1184, 0.8948, 0.1672, 0.8948, 0.1672, 0.8948, 0.1184, 0.8948, 0.1184, 0.8948, 0.1672, 0.8948, 0.1672, 0.8948, 0.1184, 0.8948, 0.1184, 0.8948, 0.1672, 0.8948, 0.1672, 0.8948, 0.1184, 0.8948, 0.1184, 0.8948, 0.1672, 0.8948, 0.0209, 0.8948, 0.0209, 0.8948, 0.0209, 0.8948, 0.0209, 0.8948, 0.1184, 0.8948, 0.1184, 0.8948, 0.1184, 0.8948, 0.1184, 0.8948, 0.06966, 0.8948, 0.06966, 0.8948, 0.06966, 0.8948, 0.06966, 0.8948, 0.0209, 0.8948, 0.06966, 0.8948, 0.06966, 0.8948, 0.0209, 0.8948, 0.1184, 0.8948, 0.1672, 0.8948, 0.1672, 0.8948, 0.1184, 0.8948, 0.06966, 0.8948, 0.0209, 0.8948, 0.0209, 0.8948, 0.06966, 0.8948, 0.0209, 0.8948, 0.0209, 0.8948, 0.0209, 0.8948, 0.0209, 0.8948, 0.1184, 0.8948, 0.06966, 0.8948, 0.06966, 0.8948, 0.1184, 0.8948, 0.06966, 0.8948, 0.1184, 0.8948, 0.1184, 0.8948, 0.06966, 0.8948, 0.1672, 0.8948, 0.1184, 0.8948, 0.1184, 0.8948, 0.1672, 0.8948, 0.1672, 0.8948, 0.1184, 0.8948, 0.1184, 0.8948, 0.1672, 0.8948, 0.06966, 0.8948, 0.1184, 0.8948, 0.1184, 0.8948, 0.06966, 0.8948, 0.06966, 0.8948, 0.1184, 0.8948, 0.1184, 0.8948, 0.06966, 0.8948, 0.0209, 0.8948, 0.0209, 0.8948, 0.0209, 0.8948, 0.0209, 0.8948, 0.0209, 0.8948, 0.0209, 0.8948, 0.0209, 0.8948, 0.0209, 0.8948, 0.06966, 0.8948, 0.0209, 0.8948, 0.0209, 0.8948, 0.06966, 0.8948, 0.1184, 0.8948, 0.1672, 0.8948, 0.1672, 0.8948, 0.1184, 0.8948, 0.0209, 0.8948, 0.06966, 0.8948, 0.06966, 0.8948, 0.0209, 0.8948, 0.1184, 0.8948, 0.1184, 0.8948, 0.1184, 0.8948, 0.1184, 0.8948, 0.06966, 0.8948, 0.06966, 0.8948, 0.06966, 0.8948, 0.06966, 0.8948, 0.06966, 0.8948, 0.06966, 0.8948, 0.06966, 0.8948, 0.06966, 0.8948, 0.0209, 0.8948, 0.06966, 0.8948, 0.06966, 0.8948, 0.0209, 0.8948, 0.1184, 0.8948, 0.1672, 0.8948, 0.1672, 0.8948, 0.1184, 0.8948, 0.06966, 0.8948, 0.0209, 0.8948, 0.0209, 0.8948, 0.06966, 0.8948, 0.0209, 0.8948, 0.0209, 0.8948, 0.0209, 0.8948, 0.0209, 0.8948, 0.1184, 0.8948, 0.06966, 0.8948, 0.06966, 0.8948, 0.1184, 0.8948, 0.06966, 0.8948, 0.1184, 0.8948, 0.1184, 0.8948, 0.06966, 0.8948, 0.1672, 0.8948, 0.1184, 0.8948, 0.1184, 0.8948, 0.1672, 0.8948, 0.0209, 0.8948, 0.0209, 0.8948, 0.0209, 0.8948, 0.0209, 0.8948, 0.1184, 0.8948, 0.1184, 0.8948, 0.1184, 0.8948, 0.1184, 0.8948, 0.1672, 0.8948, 0.1184, 0.8948, 0.1184, 0.8948, 0.1672, 0.8948, 0.06966, 0.8948, 0.1184, 0.8948, 0.1184, 0.8948, 0.06966, 0.8948, 0.06966, 0.8948, 0.06966, 0.8948, 0.06966, 0.8948, 0.06966, 0.8948, 0.0209, 0.8948, 0.0209, 0.8948, 0.0209, 0.8948, 0.0209, 0.8948, 0.06966, 0.8948, 0.0209, 0.8948, 0.0209, 0.8948, 0.06966, 0.8948, 0.1184, 0.8948, 0.1672, 0.8948, 0.1672, 0.8948, 0.1184, 0.8948, 0.0209, 0.8948, 0.06966, 0.8948, 0.06966, 0.8948, 0.0209, 0.8948, 0.1184, 0.8948, 0.1184, 0.8948, 0.1184, 0.8948, 0.1184, 0.8948, 0.06966, 0.8948, 0.06966, 0.8948, 0.06966, 0.8948, 0.06966, 0.8948, 0.06966, 0.8948, 0.06966, 0.8948, 0.06966, 0.8948, 0.06966, 0.8948, 0.0209, 0.8948, 0.06966, 0.8948, 0.06966, 0.8948, 0.0209, 0.8948, 0.1184, 0.8948, 0.1672, 0.8948, 0.1672, 0.8948, 0.1184, 0.8948, 0.06966, 0.8948, 0.0209, 0.8948, 0.0209, 0.8948, 0.06966, 0.8948, 0.1184, 0.8948, 0.06966, 0.8948, 0.06966, 0.8948, 0.1184, 0.8948, 0.06966, 0.8948, 0.1184, 0.8948, 0.1184, 0.8948, 0.06966, 0.8948, 0.1672, 0.8948, 0.1184, 0.8948, 0.1184, 0.8948, 0.1672, 0.8948, 0.1184, 0.8948, 0.1184, 0.8948, 0.1184, 0.8948, 0.1184, 0.8948, 0.1672, 0.8948, 0.1184, 0.8948, 0.1184, 0.8948, 0.1672, 0.8948, 0.06966, 0.8948, 0.1184, 0.8948, 0.1184, 0.8948, 0.06966, 0.8948, 0.1184, 0.8948, 0.06966, 0.8948, 0.06966, 0.8948, 0.1184, 0.8948, 0.06966, 0.8948, 0.0209, 0.8948, 0.0209, 0.8948, 0.06966, 0.8948, 0.1184, 0.8948, 0.1672, 0.8948, 0.1672, 0.8948, 0.1184, 0.8948, 0.0209, 0.8948, 0.06966, 0.8948, 0.06966, 0.8948, 0.0209, 0.8948, 0.1184, 0.8948, 0.1184, 0.8948, 0.1184, 0.8948, 0.1184, 0.8948, 0.06966, 0.8948, 0.06966, 0.8948, 0.06966, 0.8948, 0.06966, 0.8948, 0.06966, 0.8948, 0.06966, 0.8948, 0.06966, 0.8948, 0.06966, 0.8948, 0.0209, 0.8948, 0.06966, 0.8948, 0.06966, 0.8948, 0.0209, 0.8948, 0.1184, 0.8948, 0.1672, 0.8948, 0.1672, 0.8948, 0.1184, 0.8948, 0.06966, 0.8948, 0.0209, 0.8948, 0.0209, 0.8948, 0.06966, 0.8948, 0.1184, 0.8948, 0.06966, 0.8948, 0.06966, 0.8948, 0.1184, 0.8948, 0.06966, 0.8948, 0.1184, 0.8948, 0.1184, 0.8948, 0.06966, 0.8948, 0.1672, 0.8948, 0.1184, 0.8948, 0.1184, 0.8948, 0.1672, 0.8948, 0.1184, 0.8948, 0.1184, 0.8948, 0.1184, 0.8948, 0.1184, 0.8948, 0.1672, 0.8948, 0.1184, 0.8948, 0.1184, 0.8948, 0.1672, 0.8948, 0.06966, 0.8948, 0.1184, 0.8948, 0.1184, 0.8948, 0.06966, 0.8948, 0.1184, 0.8948, 0.1184, 0.8948, 0.1184, 0.8948, 0.1184, 0.8948, 0.06966, 0.8948, 0.0209, 0.8948, 0.0209, 0.8948, 0.06966, 0.8948, 0.1184, 0.8948, 0.1672, 0.8948, 0.1672, 0.8948, 0.1184, 0.8948, 0.0209, 0.8948, 0.06966, 0.8948, 0.06966, 0.8948, 0.0209, 0.8948, 0.06966, 0.8948, 0.06966, 0.8948, 0.06966, 0.8948, 0.06966, 0.8948, 0.1184, 0.8948, 0.1184, 0.8948, 0.1184, 0.8948, 0.1184, 0.8948, 0.1672, 0.8948, 0.1672, 0.8948, 0.1672, 0.8948, 0.1672, 0.8948, 0.1672, 0.8948, 0.1672, 0.8948, 0.1672, 0.8948, 0.1672, 0.8948, 0.1672, 0.8948, 0.1672, 0.8948, 0.1672, 0.8948, 0.1672, 0.8948, 0.1672, 0.8948, 0.1672, 0.8948, 0.1672, 0.8948, 0.1672, 0.8948, 0.1672, 0.8948, 0.1672, 0.8948, 0.1672, 0.8948, 0.1672, 0.8948, 0.1672, 0.8948, 0.1672, 0.8948, 0.1672, 0.8948, 0.1672, 0.8948, 0.1672, 0.8948, 0.1672, 0.8948, 0.1672, 0.8948, 0.1672, 0.8948, 0.1672, 0.8948, 0.1672, 0.8948, 0.1672, 0.8948, 0.1672, 0.8948, 0.1672, 0.8948, 0.1672, 0.8948, 0.1672, 0.8948, 0.1672, 0.8948, 0.1672, 0.8948, 0.1672, 0.8948, 0.1672, 0.8948, 0.1672, 0.8948, 0.1672, 0.8948, 0.1672, 0.8948, 0.1672, 0.8948, 0.1672, 0.8948, 0.1672, 0.8948, 0.1672, 0.8948, 0.1672, 0.8948, 0.1672, 0.8948, 0.1184, 0.8948, 0.06966, 0.8948, 0.06966, 0.8948, 0.1184, 0.8948, 0.1184, 0.8948, 0.06966, 0.8948, 0.06966, 0.8948, 0.1184, 0.8948, 0.1184, 0.8948, 0.06966, 0.8948, 0.06966, 0.8948, 0.1184, 0.8948, 0.1184, 0.8948, 0.06966, 0.8948, 0.06966, 0.8948, 0.1184, 0.8948, 0.1184, 0.8948, 0.06966, 0.8948, 0.06966, 0.8948, 0.1184, 0.8948, 0.1184, 0.8948, 0.1184, 0.8948, 0.1184, 0.8948, 0.1184, 0.8948, 0.1184, 0.8948, 0.06966, 0.8948, 0.06966, 0.8948, 0.1184, 0.8948, 0.06966, 0.8948, 0.1184, 0.8948, 0.1184, 0.8948, 0.06966, 0.8948, 0.06966, 0.8948, 0.06966, 0.8948, 0.06966, 0.8948, 0.06966, 0.8948, 0.1184, 0.8948, 0.06966, 0.8948, 0.06966, 0.8948, 0.1184, 0.8948, 0.1184, 0.8948, 0.1184, 0.8948, 0.1184, 0.8948, 0.1184, 0.8948, 0.06966, 0.8948, 0.06966, 0.8948, 0.06966, 0.8948, 0.06966, 0.8948, 0.1184, 0.8948, 0.06966, 0.8948, 0.06966, 0.8948, 0.1184, 0.8948, 0.06966, 0.8948, 0.06966, 0.8948, 0.06966, 0.8948, 0.06966, 0.8948, 0.1184, 0.8948, 0.1184, 0.8948, 0.1184, 0.8948, 0.1184, 0.8948, 0.1184, 0.8948, 0.06966, 0.8948, 0.06966, 0.8948, 0.1184, 0.8948, 0.06966, 0.8948, 0.1184, 0.8948, 0.1184, 0.8948, 0.06966, 0.8948, 0.06966, 0.8948, 0.1184, 0.8948, 0.1184, 0.8948, 0.06966, 0.8948, 0.1184, 0.8948, 0.1184, 0.8948, 0.1184, 0.8948, 0.1184, 0.8948, 0.06966, 0.8948, 0.1184, 0.8948, 0.1184, 0.8948, 0.06966, 0.8948, 0.7303, 0.7472, 0.779, 0.7472, 0.779, 0.7472, 0.7303, 0.7472, 0.779, 0.7472, 0.8278, 0.7472, 0.8278, 0.7472, 0.779, 0.7472, 0.7333, 0.4631, 0.782, 0.4631, 0.782, 0.4631, 0.7333, 0.4631, 0.782, 0.4631, 0.8308, 0.4631, 0.8308, 0.4631, 0.782, 0.4631, 0.0209, 0.7159, 0.0209, 0.8948, 0.0209, 0.8948, 0.0209, 0.7159, 0.8766, 0.1052, 0.8278, 0.1052, 0.8278, 0.1052, 0.8766, 0.1052, 0.2637, 0.7382, 0.3125, 0.7382, 0.3125, 0.7839, 0.2637, 0.7839, 0.2637, 0.7839, 0.3125, 0.7839, 0.3125, 0.8295, 0.2637, 0.8295, 0.215, 0.7382, 0.2637, 0.7382, 0.2637, 0.7839, 0.215, 0.7839, 0.215, 0.7839, 0.2637, 0.7839, 0.2637, 0.8295, 0.215, 0.8295, 0.3613, 0.7382, 0.3822, 0.7382, 0.3822, 0.7839, 0.3613, 0.7839, 0.3613, 0.7839, 0.3822, 0.7839, 0.3822, 0.8295, 0.3613, 0.8295, 0.8766, 0.5683, 0.8766, 0.7472, 0.8278, 0.7472, 0.8278, 0.5683, 0.8278, 0.5683, 0.8278, 0.7472, 0.779, 0.7472, 0.779, 0.5683, 0.7333, 0.4631, 0.7333, 0.2841, 0.782, 0.2841, 0.782, 0.4631, 0.782, 0.4631, 0.782, 0.2841, 0.8308, 0.2841, 0.8308, 0.4631, 0.1911, 0.7382, 0.215, 0.7382, 0.215, 0.7839, 0.1911, 0.7839, 0.1911, 0.7839, 0.215, 0.7839, 0.215, 0.8295, 0.1911, 0.8295, 0.3125, 0.7382, 0.3613, 0.7382, 0.3613, 0.7839, 0.3125, 0.7839, 0.3125, 0.7839, 0.3613, 0.7839, 0.3613, 0.8295, 0.3125, 0.8295, 0.782, 0.4631, 0.8308, 0.4631, 0.8308, 0.4631, 0.782, 0.4631, 0.782, 0.4631, 0.8308, 0.4631, 0.8308, 0.4631, 0.782, 0.4631, 0.7333, 0.4631, 0.782, 0.4631, 0.782, 0.4631, 0.7333, 0.4631, 0.7333, 0.4631, 0.782, 0.4631, 0.782, 0.4631, 0.7333, 0.4631, 0.779, 0.7472, 0.8278, 0.7472, 0.8278, 0.7472, 0.779, 0.7472, 0.8278, 0.7472, 0.779, 0.7472, 0.779, 0.7472, 0.8278, 0.7472, 0.7303, 0.7472, 0.779, 0.7472, 0.779, 0.7472, 0.7303, 0.7472, 0.7303, 0.7472, 0.779, 0.7472, 0.779, 0.7472, 0.7303, 0.7472, 0.9005, 0.7472, 0.8766, 0.7472, 0.8766, 0.7472, 0.9005, 0.7472, 0.0, 0.0, 0.0, 0.0, 0.0, 0.0, 0.0, 0.0, 0.8278, 0.7472, 0.8766, 0.7472, 0.8766, 0.7472, 0.8278, 0.7472, 0.8278, 0.7472, 0.8766, 0.7472, 0.8766, 0.7472, 0.8278, 0.7472, 0.8308, 0.4631, 0.8796, 0.4631, 0.8796, 0.4631, 0.8308, 0.4631, 0.8308, 0.4631, 0.8796, 0.4631, 0.8796, 0.4631, 0.8308, 0.4631, 0.8796, 0.4631, 0.8796, 0.4631, 0.8796, 0.4631, 0.8796, 0.4631, 0.1911, 0.8948, 0.215, 0.8948, 0.215, 0.8948, 0.1911, 0.8948, 0.8766, 0.7472, 0.8766, 0.7472, 0.8766, 0.7472, 0.8766, 0.7472, 0.8766, 0.7472, 0.8766, 0.7472, 0.8766, 0.7472, 0.8766, 0.7472, 0.8766, 0.1052, 0.8278, 0.1052, 0.8278, 0.1052, 0.8766, 0.1052, 0.8766, 0.1052, 0.8278, 0.1052, 0.8278, 0.1052, 0.8766, 0.1052, 0.8278, 0.1052, 0.779, 0.1052, 0.779, 0.1052, 0.8278, 0.1052, 0.8278, 0.1052, 0.779, 0.1052, 0.779, 0.1052, 0.8278, 0.1052, 0.7303, 0.1052, 0.7303, 0.1052, 0.7303, 0.1052, 0.7303, 0.1052, 0.7303, 0.7472, 0.7094, 0.1052, 0.7094, 0.1052, 0.7303, 0.7472, 0.7303, 0.7472, 0.7303, 0.7472, 0.7303, 0.7472, 0.7303, 0.7472, 0.7303, 0.7472, 0.7303, 0.7472, 0.7303, 0.7472, 0.7303, 0.7472, 0.7333, 0.4631, 0.7333, 0.4631, 0.7333, 0.4631, 0.7333, 0.4631, 0.1911, 0.8948, 0.1672, 0.8948, 0.1672, 0.8948, 0.1911, 0.8948, 0.779, 0.1052, 0.7303, 0.1052, 0.7303, 0.1052, 0.779, 0.1052, 0.779, 0.1052, 0.7303, 0.1052, 0.7303, 0.1052, 0.779, 0.1052, 0.7333, 0.4631, 0.7333, 0.4631, 0.7333, 0.4631, 0.7333, 0.4631, 0.1672, 0.8948, 0.1672, 0.7159, 0.1672, 0.7159, 0.1672, 0.8948, 0.8766, 0.1052, 0.9005, 0.4631, 0.9005, 0.4631, 0.8766, 0.1052, 0.8796, 0.4631, 0.8796, 0.4631, 0.8796, 0.4631, 0.8796, 0.4631, 0.779, 0.7472, 0.8308, 0.4631, 0.8796, 0.4631, 0.9005, 0.4631, 0.8766, 0.1052, 0.8278, 0.1052, 0.779, 0.1052, 0.7303, 0.1052, 0.7094, 0.1052, 0.7303, 0.7472, 0.0209, 0.8948, 0.06966, 0.8948, 0.1184, 0.8948, 0.1672, 0.8948, 0.1911, 0.8948, 0.7333, 0.4631, 0.782, 0.4631, 0.8278, 0.7472, 0.8766, 0.7472, 0.9005, 0.7472, 0.8278, 0.7472, 0.782, 0.4631, 0.8308, 0.4631, 0.779, 0.7472, 0.8308, 0.4631, 0.8796, 0.4631, 0.8796, 0.4631, 0.8308, 0.4631, 0.7333, 0.4631, 0.782, 0.4631, 0.782, 0.4631, 0.7333, 0.4631, 0.7333, 0.4631, 0.1911, 0.8948, 0.1911, 0.8948, 0.7333, 0.4631, 0.7303, 0.7472, 0.779, 0.7472, 0.779, 0.7472, 0.7303, 0.7472, 0.782, 0.4631, 0.8308, 0.4631, 0.8308, 0.4631, 0.782, 0.4631, 0.8796, 0.4631, 0.8796, 0.2841, 0.8796, 0.2841, 0.8796, 0.4631, 0.779, 0.1052, 0.7303, 0.1052, 0.7303, 0.1052, 0.779, 0.1052, 0.8278, 0.7472, 0.8766, 0.7472, 0.8766, 0.7472, 0.8278, 0.7472, 0.8766, 0.7472, 0.8766, 0.7472, 0.8766, 0.7472, 0.8766, 0.7472, 0.8278, 0.1052, 0.779, 0.1052, 0.779, 0.1052, 0.8278, 0.1052, 0.779, 0.7472, 0.8278, 0.7472, 0.8278, 0.7472, 0.779, 0.7472, 0.0209, 0.8948, 0.06966, 0.8948, 0.06966, 0.8948, 0.0209, 0.8948, 0.1184, 0.8948, 0.1672, 0.8948, 0.1672, 0.8948, 0.1184, 0.8948, 0.7303, 0.5683, 0.7303, 0.7472, 0.7303, 0.7472, 0.7303, 0.5683, 0.06966, 0.8948, 0.1184, 0.8948, 0.1184, 0.8948, 0.06966, 0.8948, 0.7303, 0.1052, 0.7303, 0.2841, 0.7303, 0.2841, 0.7303, 0.1052, 0.1672, 0.8948, 0.1672, 0.8948, 0.1672, 0.8948, 0.1672, 0.8948, 0.779, 0.7472, 0.8278, 0.7472, 0.8278, 0.7472, 0.779, 0.7472, 0.8278, 0.7472, 0.8278, 0.7472, 0.8278, 0.7472, 0.8278, 0.7472, 0.779, 0.7472, 0.779, 0.7472, 0.779, 0.7472, 0.779, 0.7472, 0.779, 0.7472, 0.8278, 0.7472, 0.8278, 0.7472, 0.779, 0.7472, 0.8278, 0.1052, 0.779, 0.1052, 0.779, 0.1052, 0.8278, 0.1052, 0.8278, 0.1052, 0.8278, 0.1052, 0.8278, 0.1052, 0.8278, 0.1052, 0.779, 0.1052, 0.779, 0.1052, 0.779, 0.1052, 0.779, 0.1052, 0.779, 0.1052, 0.8278, 0.1052, 0.8278, 0.1052, 0.779, 0.1052, 0.782, 0.4631, 0.8308, 0.4631, 0.8308, 0.4631, 0.782, 0.4631, 0.8308, 0.4631, 0.782, 0.4631, 0.782, 0.4631, 0.8308, 0.4631, 0.8308, 0.4631, 0.8308, 0.4631, 0.8308, 0.4631, 0.8308, 0.4631, 0.782, 0.4631, 0.782, 0.4631, 0.782, 0.4631, 0.782, 0.4631, 0.8766, 0.2841, 0.8766, 0.1052, 0.9005, 0.1052, 0.9005, 0.2841, 0.8796, 0.4631, 0.8796, 0.2841, 0.9005, 0.2841, 0.9005, 0.4631, 0.9005, 0.1052, 0.8766, 0.1052, 0.8766, 0.1052, 0.9005, 0.1052, 0.8796, 0.4631, 0.9005, 0.4631, 0.9005, 0.4631, 0.8796, 0.4631, 0.9005, 0.1052, 0.8766, 0.1052, 0.8766, 0.1052, 0.9005, 0.1052, 0.9005, 0.1052, 0.8766, 0.1052, 0.8766, 0.1052, 0.9005, 0.1052, 0.9005, 0.1052, 0.8766, 0.1052, 0.8766, 0.1052, 0.9005, 0.1052, 0.8796, 0.4631, 0.9005, 0.4631, 0.9005, 0.4631, 0.8796, 0.4631, 0.8796, 0.4631, 0.9005, 0.4631, 0.9005, 0.4631, 0.8796, 0.4631, 0.8796, 0.4631, 0.9005, 0.4631, 0.9005, 0.4631, 0.8796, 0.4631, 0.1911, 0.8752, 0.1911, 0.8948, 0.1911, 0.8948, 0.1911, 0.8752, 0.8766, 0.1052, 0.8766, 0.1052, 0.8766, 0.1052, 0.8766, 0.1052, 0.8766, 0.1052, 0.8766, 0.1052, 0.8766, 0.1052, 0.8766, 0.1052, 0.8766, 0.2841, 0.8766, 0.1052, 0.8766, 0.1052, 0.8766, 0.2841, 0.7303, 0.5683, 0.7303, 0.7472, 0.7094, 0.7472, 0.7094, 0.5683, 0.7094, 0.2841, 0.7094, 0.1052, 0.7303, 0.1052, 0.7303, 0.2841, 0.7094, 0.7472, 0.7303, 0.7472, 0.7303, 0.7472, 0.7094, 0.7472, 0.7303, 0.1052, 0.7094, 0.1052, 0.7094, 0.1052, 0.7303, 0.1052, 0.7303, 0.1052, 0.7094, 0.1052, 0.7094, 0.1052, 0.7303, 0.1052, 0.7303, 0.1052, 0.7094, 0.1052, 0.7094, 0.1052, 0.7303, 0.1052, 0.7094, 0.7472, 0.7303, 0.7472, 0.7303, 0.7472, 0.7094, 0.7472, 0.7094, 0.7472, 0.7303, 0.7472, 0.7303, 0.7472, 0.7094, 0.7472, 0.7303, 0.1052, 0.7094, 0.1052, 0.7094, 0.1052, 0.7303, 0.1052, 0.7094, 0.7472, 0.7303, 0.7472, 0.7303, 0.7472, 0.7094, 0.7472, 0.7303, 0.1052, 0.7303, 0.1052, 0.7303, 0.1052, 0.7303, 0.1052, 0.7303, 0.1052, 0.7303, 0.1052, 0.7303, 0.1052, 0.7303, 0.1052, 0.7094, 0.1052, 0.7303, 0.1052, 0.7303, 0.1052, 0.7094, 0.1052, 0.7303, 0.1052, 0.7303, 0.1052, 0.7303, 0.1052, 0.7303, 0.1052, 0.0209, 0.7159, 0.0209, 0.8948, 0.0, 0.8948, 3.417e-08, 0.7159, 0.9005, 0.5683, 0.9005, 0.7472, 0.8766, 0.7472, 0.8766, 0.5683, 0.8766, 0.7472, 0.9005, 0.7472, 0.9005, 0.7472, 0.8766, 0.7472, 0.0, 0.8948, 0.0209, 0.8948, 0.0209, 0.8948, 0.0, 0.8948, 0.8766, 0.7472, 0.9005, 0.7472, 0.9005, 0.7472, 0.8766, 0.7472, 0.0, 0.8948, 0.0209, 0.8948, 0.0209, 0.8948, 0.0, 0.8948, 0.0, 0.8948, 0.0209, 0.8948, 0.0209, 0.8948, 0.0, 0.8948, 0.8766, 0.7472, 0.9005, 0.7472, 0.9005, 0.7472, 0.8766, 0.7472, 0.8766, 0.7472, 0.9005, 0.7472, 0.9005, 0.7472, 0.8766, 0.7472, 0.0, 0.8948, 0.0209, 0.8948, 0.0209, 0.8948, 0.0, 0.8948, 0.0, 0.0, 0.0, 0.0, 0.0, 0.0, 0.0, 0.0, 0.8766, 0.7472, 0.8766, 0.5683, 0.8766, 0.5683, 0.8766, 0.7472, 0.0209, 0.8948, 0.0209, 0.8948, 0.0209, 0.8948, 0.0209, 0.8948, 0.8766, 0.7472, 0.8766, 0.7472, 0.8766, 0.7472, 0.8766, 0.7472, 0.1911, 0.7159, 0.1911, 0.8948, 0.1672, 0.8948, 0.1672, 0.7159, 0.7094, 0.4631, 0.7094, 0.2841, 0.7333, 0.2841, 0.7333, 0.4631, 0.1672, 0.8948, 0.1911, 0.8948, 0.1911, 0.8948, 0.1672, 0.8948, 0.7094, 0.4631, 0.7333, 0.4631, 0.7333, 0.4631, 0.7094, 0.4631, 0.7094, 0.4631, 0.7333, 0.4631, 0.7333, 0.4631, 0.7094, 0.4631, 0.7094, 0.4631, 0.7333, 0.4631, 0.7333, 0.4631, 0.7094, 0.4631, 0.1672, 0.8948, 0.1911, 0.8948, 0.1911, 0.8948, 0.1672, 0.8948, 0.1672, 0.8948, 0.1911, 0.8948, 0.1911, 0.8948, 0.1672, 0.8948, 0.1672, 0.8948, 0.1911, 0.8948, 0.1911, 0.8948, 0.1672, 0.8948, 0.7094, 0.4631, 0.7333, 0.4631, 0.7333, 0.4631, 0.7094, 0.4631, 0.0, 0.0, 0.0, 0.0, 0.0, 0.0, 0.0, 0.0, 0.0, 0.0, 0.0, 0.0, 0.0, 0.0, 0.0, 0.0, 0.0, 0.0, 0.0, 0.0, 0.0, 0.0, 0.0, 0.0, 0.7333, 0.4631, 0.7333, 0.4631, 0.7333, 0.4631, 0.7333, 0.4631])
me_cube.materials.append(mat_material)
me_cube.use_remesh_preserve_volume = False
me_cube.use_remesh_preserve_attributes = False
me_cube.use_mirror_vertex_groups = False
me_cube.update()

# ---- objects
ob_cube = bpy.data.objects.new('Cube', me_cube)
ob_lamp = bpy.data.objects.new('Lamp', light_lamp)
ob_camera = bpy.data.objects.new('Camera', cam_camera)

# ---- transforms, parenting, visibility, modifiers, constraints
ob_cube.location = (0.0, 0.0, 0.0)
ob_cube.scale = (1.0, 1.0, 0.25)
ob_cube.lock_rotations_4d = False
ob_cube.empty_display_type = 'ARROWS'
ob_cube.lineart.crease_threshold = 0.0
ob_lamp.location = (4.076, 1.005, 5.904)
ob_lamp.rotation_euler = (0.6503, 0.05522, 1.866)
ob_lamp.lock_rotations_4d = False
ob_lamp.empty_display_type = 'ARROWS'
ob_lamp.color = (0.0, 0.0, 0.0, 0.0)
ob_lamp.lineart.crease_threshold = 0.0
ob_camera.location = (7.481, -6.508, 5.344)
ob_camera.rotation_euler = (1.109, 0.0, 0.8149)
ob_camera.lock_rotations_4d = False
ob_camera.empty_display_type = 'ARROWS'
ob_camera.color = (0.0, 0.0, 0.0, 0.0)
ob_camera.display_type = 'WIRE'
ob_camera.lineart.crease_threshold = 0.0

# ---- collection membership
col_collection_1.objects.link(ob_cube)
col_collection_1.objects.link(ob_lamp)
col_collection_1.objects.link(ob_camera)

# ---- scene / render settings (as saved in the file)
scene.camera = ob_camera
scene.frame_start = 1; scene.frame_end = 250; scene.frame_set(1)
scene.render.engine = 'CYCLES'
scene.render.resolution_percentage = 50
scene.render.dither_intensity = 0.0
scene.cycles.use_denoising = False
scene.cycles.samples = 128
scene.cycles.sampling_pattern = 'TABULATED_SOBOL'
scene.cycles.use_adaptive_sampling = False
scene.cycles.use_light_tree = False
scene.cycles.blur_glossy = 0.0
scene.cycles.sample_clamp_indirect = 0.0
scene.view_settings.view_transform = 'Standard'
bpy.context.view_layer.update()
